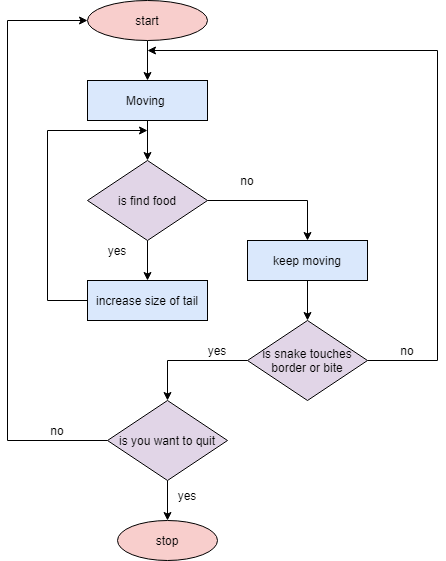

The diagram above was exported from draw.io. Its source (the exported page's mxGraphModel, read from the mxfile embedded in the PNG):
<mxGraphModel dx="536" dy="537" grid="1" gridSize="10" guides="1" tooltips="1" connect="1" arrows="1" fold="1" page="1" pageScale="1" pageWidth="850" pageHeight="1100" math="0" shadow="0">
  <root>
    <mxCell id="0" />
    <mxCell id="1" parent="0" />
    <mxCell id="Mx9aaVUl05WgP5ENdT7w-3" style="edgeStyle=orthogonalEdgeStyle;rounded=0;orthogonalLoop=1;jettySize=auto;html=1;exitX=0.5;exitY=1;exitDx=0;exitDy=0;entryX=0.5;entryY=0;entryDx=0;entryDy=0;" edge="1" parent="1" source="Mx9aaVUl05WgP5ENdT7w-1" target="Mx9aaVUl05WgP5ENdT7w-2">
      <mxGeometry relative="1" as="geometry" />
    </mxCell>
    <mxCell id="Mx9aaVUl05WgP5ENdT7w-1" value="start" style="ellipse;whiteSpace=wrap;html=1;fillColor=#f8cecc;" vertex="1" parent="1">
      <mxGeometry x="200" y="40" width="120" height="40" as="geometry" />
    </mxCell>
    <mxCell id="Mx9aaVUl05WgP5ENdT7w-5" style="edgeStyle=orthogonalEdgeStyle;rounded=0;orthogonalLoop=1;jettySize=auto;html=1;exitX=0.5;exitY=1;exitDx=0;exitDy=0;entryX=0.5;entryY=0;entryDx=0;entryDy=0;" edge="1" parent="1" source="Mx9aaVUl05WgP5ENdT7w-2" target="Mx9aaVUl05WgP5ENdT7w-4">
      <mxGeometry relative="1" as="geometry" />
    </mxCell>
    <mxCell id="Mx9aaVUl05WgP5ENdT7w-2" value="Moving&amp;nbsp;" style="rounded=0;whiteSpace=wrap;html=1;fillColor=#dae8fc;" vertex="1" parent="1">
      <mxGeometry x="200" y="120" width="120" height="40" as="geometry" />
    </mxCell>
    <mxCell id="Mx9aaVUl05WgP5ENdT7w-7" style="edgeStyle=orthogonalEdgeStyle;rounded=0;orthogonalLoop=1;jettySize=auto;html=1;exitX=0.5;exitY=1;exitDx=0;exitDy=0;entryX=0.5;entryY=0;entryDx=0;entryDy=0;" edge="1" parent="1" source="Mx9aaVUl05WgP5ENdT7w-4" target="Mx9aaVUl05WgP5ENdT7w-6">
      <mxGeometry relative="1" as="geometry" />
    </mxCell>
    <mxCell id="Mx9aaVUl05WgP5ENdT7w-11" style="edgeStyle=orthogonalEdgeStyle;rounded=0;orthogonalLoop=1;jettySize=auto;html=1;exitX=1;exitY=0.5;exitDx=0;exitDy=0;entryX=0.5;entryY=0;entryDx=0;entryDy=0;" edge="1" parent="1" source="Mx9aaVUl05WgP5ENdT7w-4" target="Mx9aaVUl05WgP5ENdT7w-10">
      <mxGeometry relative="1" as="geometry" />
    </mxCell>
    <mxCell id="Mx9aaVUl05WgP5ENdT7w-4" value="is find food" style="rhombus;whiteSpace=wrap;html=1;fillColor=#e1d5e7;" vertex="1" parent="1">
      <mxGeometry x="200" y="200" width="120" height="80" as="geometry" />
    </mxCell>
    <mxCell id="Mx9aaVUl05WgP5ENdT7w-26" style="edgeStyle=orthogonalEdgeStyle;rounded=0;orthogonalLoop=1;jettySize=auto;html=1;exitX=0;exitY=0.5;exitDx=0;exitDy=0;" edge="1" parent="1" source="Mx9aaVUl05WgP5ENdT7w-6">
      <mxGeometry relative="1" as="geometry">
        <mxPoint x="260" y="170" as="targetPoint" />
        <Array as="points">
          <mxPoint x="160" y="340" />
          <mxPoint x="160" y="170" />
        </Array>
      </mxGeometry>
    </mxCell>
    <mxCell id="Mx9aaVUl05WgP5ENdT7w-6" value="increase size of tail" style="rounded=0;whiteSpace=wrap;html=1;fillColor=#dae8fc;" vertex="1" parent="1">
      <mxGeometry x="200" y="320" width="120" height="40" as="geometry" />
    </mxCell>
    <mxCell id="Mx9aaVUl05WgP5ENdT7w-8" value="yes" style="text;html=1;fillColor=none;align=center;verticalAlign=middle;whiteSpace=wrap;rounded=0;" vertex="1" parent="1">
      <mxGeometry x="210" y="280" width="40" height="20" as="geometry" />
    </mxCell>
    <mxCell id="Mx9aaVUl05WgP5ENdT7w-15" style="edgeStyle=orthogonalEdgeStyle;rounded=0;orthogonalLoop=1;jettySize=auto;html=1;exitX=0;exitY=0.5;exitDx=0;exitDy=0;entryX=0.5;entryY=0;entryDx=0;entryDy=0;" edge="1" parent="1" source="Mx9aaVUl05WgP5ENdT7w-9" target="Mx9aaVUl05WgP5ENdT7w-17">
      <mxGeometry relative="1" as="geometry">
        <mxPoint x="300" y="440" as="targetPoint" />
      </mxGeometry>
    </mxCell>
    <mxCell id="Mx9aaVUl05WgP5ENdT7w-27" style="edgeStyle=orthogonalEdgeStyle;rounded=0;orthogonalLoop=1;jettySize=auto;html=1;exitX=1;exitY=0.5;exitDx=0;exitDy=0;" edge="1" parent="1" source="Mx9aaVUl05WgP5ENdT7w-9">
      <mxGeometry relative="1" as="geometry">
        <mxPoint x="260" y="90" as="targetPoint" />
        <Array as="points">
          <mxPoint x="550" y="400" />
          <mxPoint x="550" y="90" />
        </Array>
      </mxGeometry>
    </mxCell>
    <mxCell id="Mx9aaVUl05WgP5ENdT7w-9" value="is snake touches border or bite" style="rhombus;whiteSpace=wrap;html=1;fillColor=#e1d5e7;" vertex="1" parent="1">
      <mxGeometry x="360" y="360" width="120" height="80" as="geometry" />
    </mxCell>
    <mxCell id="Mx9aaVUl05WgP5ENdT7w-13" style="edgeStyle=orthogonalEdgeStyle;rounded=0;orthogonalLoop=1;jettySize=auto;html=1;exitX=0.5;exitY=1;exitDx=0;exitDy=0;entryX=0.5;entryY=0;entryDx=0;entryDy=0;" edge="1" parent="1" source="Mx9aaVUl05WgP5ENdT7w-10" target="Mx9aaVUl05WgP5ENdT7w-9">
      <mxGeometry relative="1" as="geometry" />
    </mxCell>
    <mxCell id="Mx9aaVUl05WgP5ENdT7w-10" value="keep moving" style="rounded=0;whiteSpace=wrap;html=1;fillColor=#dae8fc;" vertex="1" parent="1">
      <mxGeometry x="360" y="280" width="120" height="40" as="geometry" />
    </mxCell>
    <mxCell id="Mx9aaVUl05WgP5ENdT7w-12" value="no" style="text;html=1;fillColor=none;align=center;verticalAlign=middle;whiteSpace=wrap;rounded=0;" vertex="1" parent="1">
      <mxGeometry x="340" y="210" width="40" height="20" as="geometry" />
    </mxCell>
    <mxCell id="Mx9aaVUl05WgP5ENdT7w-16" value="yes" style="text;html=1;fillColor=none;align=center;verticalAlign=middle;whiteSpace=wrap;rounded=0;" vertex="1" parent="1">
      <mxGeometry x="310" y="380" width="40" height="20" as="geometry" />
    </mxCell>
    <mxCell id="Mx9aaVUl05WgP5ENdT7w-21" style="edgeStyle=orthogonalEdgeStyle;rounded=0;orthogonalLoop=1;jettySize=auto;html=1;exitX=0.5;exitY=1;exitDx=0;exitDy=0;entryX=0.5;entryY=0;entryDx=0;entryDy=0;" edge="1" parent="1" source="Mx9aaVUl05WgP5ENdT7w-17" target="Mx9aaVUl05WgP5ENdT7w-20">
      <mxGeometry relative="1" as="geometry" />
    </mxCell>
    <mxCell id="Mx9aaVUl05WgP5ENdT7w-23" style="edgeStyle=orthogonalEdgeStyle;rounded=0;orthogonalLoop=1;jettySize=auto;html=1;exitX=0;exitY=0.5;exitDx=0;exitDy=0;entryX=0;entryY=0.5;entryDx=0;entryDy=0;" edge="1" parent="1" source="Mx9aaVUl05WgP5ENdT7w-17" target="Mx9aaVUl05WgP5ENdT7w-1">
      <mxGeometry relative="1" as="geometry">
        <mxPoint x="260" y="90" as="targetPoint" />
        <Array as="points">
          <mxPoint x="120" y="480" />
          <mxPoint x="120" y="60" />
        </Array>
      </mxGeometry>
    </mxCell>
    <mxCell id="Mx9aaVUl05WgP5ENdT7w-17" value="is you want to quit" style="rhombus;whiteSpace=wrap;html=1;fillColor=#e1d5e7;" vertex="1" parent="1">
      <mxGeometry x="220" y="440" width="120" height="80" as="geometry" />
    </mxCell>
    <mxCell id="Mx9aaVUl05WgP5ENdT7w-20" value="stop" style="ellipse;whiteSpace=wrap;html=1;fillColor=#f8cecc;" vertex="1" parent="1">
      <mxGeometry x="230" y="560" width="100" height="40" as="geometry" />
    </mxCell>
    <mxCell id="Mx9aaVUl05WgP5ENdT7w-22" value="yes" style="text;html=1;fillColor=none;align=center;verticalAlign=middle;whiteSpace=wrap;rounded=0;" vertex="1" parent="1">
      <mxGeometry x="280" y="520" width="40" height="30" as="geometry" />
    </mxCell>
    <mxCell id="Mx9aaVUl05WgP5ENdT7w-25" value="no" style="text;html=1;fillColor=none;align=center;verticalAlign=middle;whiteSpace=wrap;rounded=0;" vertex="1" parent="1">
      <mxGeometry x="150" y="460" width="40" height="20" as="geometry" />
    </mxCell>
    <mxCell id="Mx9aaVUl05WgP5ENdT7w-28" value="no" style="text;html=1;fillColor=none;align=center;verticalAlign=middle;whiteSpace=wrap;rounded=0;" vertex="1" parent="1">
      <mxGeometry x="500" y="380" width="40" height="20" as="geometry" />
    </mxCell>
  </root>
</mxGraphModel>